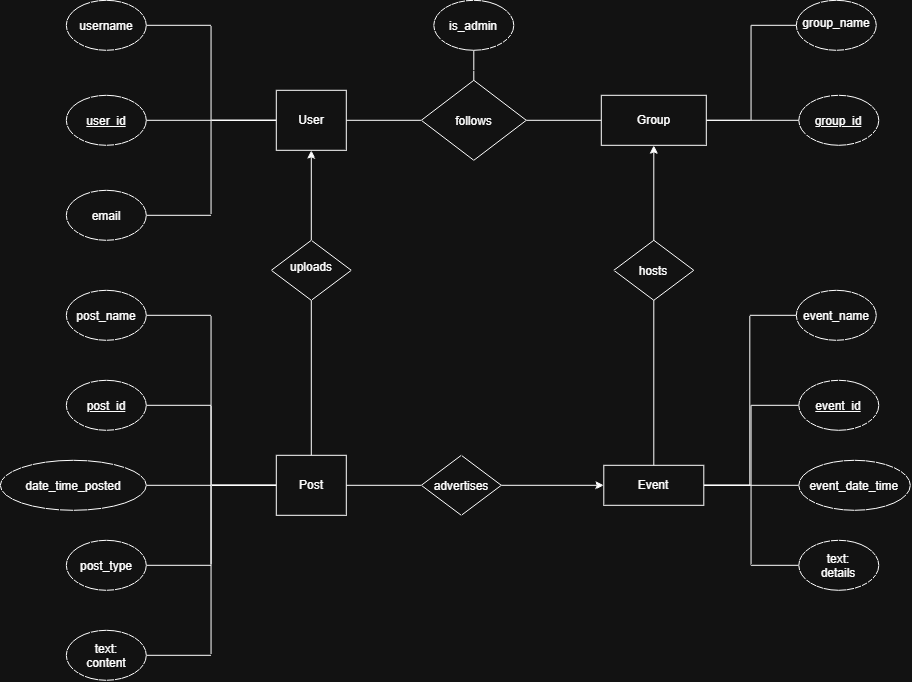

The diagram above was exported from draw.io. Its source (the exported page's mxGraphModel, read from the mxfile embedded in the PNG):
<mxGraphModel dx="2583" dy="779" grid="1" gridSize="10" guides="1" tooltips="1" connect="1" arrows="1" fold="1" page="1" pageScale="1" pageWidth="850" pageHeight="1100" math="0" shadow="0">
  <root>
    <mxCell id="0" />
    <mxCell id="1" parent="0" />
    <mxCell id="F8qiRD2HZ7XJfuLytCIJ-4" edge="1" parent="1" source="F8qiRD2HZ7XJfuLytCIJ-1" style="edgeStyle=orthogonalEdgeStyle;rounded=0;orthogonalLoop=1;jettySize=auto;html=1;endArrow=none;endFill=0;" target="F8qiRD2HZ7XJfuLytCIJ-3" value="">
      <mxGeometry relative="1" as="geometry" />
    </mxCell>
    <mxCell id="F8qiRD2HZ7XJfuLytCIJ-6" edge="1" parent="1" source="F8qiRD2HZ7XJfuLytCIJ-1" style="edgeStyle=elbowEdgeStyle;rounded=0;orthogonalLoop=1;jettySize=auto;html=1;endArrow=none;endFill=0;" target="F8qiRD2HZ7XJfuLytCIJ-5" value="">
      <mxGeometry relative="1" as="geometry" />
    </mxCell>
    <mxCell id="F8qiRD2HZ7XJfuLytCIJ-8" edge="1" parent="1" source="F8qiRD2HZ7XJfuLytCIJ-1" style="edgeStyle=elbowEdgeStyle;rounded=0;orthogonalLoop=1;jettySize=auto;html=1;endArrow=none;endFill=0;" target="F8qiRD2HZ7XJfuLytCIJ-7" value="">
      <mxGeometry relative="1" as="geometry" />
    </mxCell>
    <mxCell id="F8qiRD2HZ7XJfuLytCIJ-10" edge="1" parent="1" source="F8qiRD2HZ7XJfuLytCIJ-1" style="edgeStyle=orthogonalEdgeStyle;rounded=0;orthogonalLoop=1;jettySize=auto;html=1;endArrow=none;endFill=0;" target="F8qiRD2HZ7XJfuLytCIJ-9" value="">
      <mxGeometry relative="1" as="geometry" />
    </mxCell>
    <mxCell id="iWHNsFJXR99wDVRq-xaj-15" edge="1" parent="1" source="F8qiRD2HZ7XJfuLytCIJ-1" style="edgeStyle=none;rounded=0;orthogonalLoop=1;jettySize=auto;html=1;endArrow=none;endFill=0;startArrow=classic;startFill=1;" target="iWHNsFJXR99wDVRq-xaj-14" value="">
      <mxGeometry relative="1" as="geometry" />
    </mxCell>
    <mxCell id="F8qiRD2HZ7XJfuLytCIJ-1" parent="1" style="rounded=0;whiteSpace=wrap;html=1;" value="User" vertex="1">
      <mxGeometry height="60" width="70" x="-184" y="262" as="geometry" />
    </mxCell>
    <mxCell id="F8qiRD2HZ7XJfuLytCIJ-3" parent="1" style="ellipse;whiteSpace=wrap;html=1;shapeInside=1;rounded=0;fontStyle=4" value="user_id" vertex="1">
      <mxGeometry height="50" width="80" x="-394" y="267" as="geometry" />
    </mxCell>
    <mxCell id="F8qiRD2HZ7XJfuLytCIJ-5" parent="1" style="ellipse;whiteSpace=wrap;html=1;shapeInside=1;rounded=0;" value="username" vertex="1">
      <mxGeometry height="50" width="80" x="-394" y="172" as="geometry" />
    </mxCell>
    <mxCell id="F8qiRD2HZ7XJfuLytCIJ-7" parent="1" style="ellipse;whiteSpace=wrap;html=1;shapeInside=1;rounded=0;" value="&lt;span style=&quot;text-decoration-line: inherit; background-color: transparent; color: light-dark(rgb(0, 0, 0), rgb(255, 255, 255));&quot;&gt;email&lt;/span&gt;" vertex="1">
      <mxGeometry height="50" width="80" x="-394" y="362" as="geometry" />
    </mxCell>
    <mxCell id="F8qiRD2HZ7XJfuLytCIJ-12" edge="1" parent="1" source="F8qiRD2HZ7XJfuLytCIJ-9" style="edgeStyle=orthogonalEdgeStyle;rounded=0;orthogonalLoop=1;jettySize=auto;html=1;endArrow=none;endFill=0;" target="F8qiRD2HZ7XJfuLytCIJ-11" value="">
      <mxGeometry relative="1" as="geometry" />
    </mxCell>
    <mxCell id="F8qiRD2HZ7XJfuLytCIJ-18" edge="1" parent="1" source="F8qiRD2HZ7XJfuLytCIJ-9" style="edgeStyle=orthogonalEdgeStyle;rounded=0;orthogonalLoop=1;jettySize=auto;html=1;endArrow=none;endFill=0;" target="F8qiRD2HZ7XJfuLytCIJ-17" value="">
      <mxGeometry relative="1" as="geometry" />
    </mxCell>
    <mxCell id="F8qiRD2HZ7XJfuLytCIJ-9" parent="1" style="rhombus;whiteSpace=wrap;html=1;shapeInside=1;rounded=0;" value="follows" vertex="1">
      <mxGeometry height="80" width="105" x="-39" y="252" as="geometry" />
    </mxCell>
    <mxCell id="F8qiRD2HZ7XJfuLytCIJ-14" edge="1" parent="1" source="F8qiRD2HZ7XJfuLytCIJ-11" style="edgeStyle=elbowEdgeStyle;rounded=0;orthogonalLoop=1;jettySize=auto;html=1;endArrow=none;endFill=0;" target="F8qiRD2HZ7XJfuLytCIJ-13" value="">
      <mxGeometry relative="1" as="geometry" />
    </mxCell>
    <mxCell id="F8qiRD2HZ7XJfuLytCIJ-16" edge="1" parent="1" source="F8qiRD2HZ7XJfuLytCIJ-11" style="edgeStyle=orthogonalEdgeStyle;rounded=0;orthogonalLoop=1;jettySize=auto;html=1;endArrow=none;endFill=0;" target="F8qiRD2HZ7XJfuLytCIJ-15" value="">
      <mxGeometry relative="1" as="geometry" />
    </mxCell>
    <mxCell id="F8qiRD2HZ7XJfuLytCIJ-20" edge="1" parent="1" source="F8qiRD2HZ7XJfuLytCIJ-11" style="edgeStyle=none;rounded=0;orthogonalLoop=1;jettySize=auto;html=1;endArrow=none;endFill=0;startArrow=classic;startFill=1;" target="F8qiRD2HZ7XJfuLytCIJ-19" value="">
      <mxGeometry relative="1" as="geometry" />
    </mxCell>
    <mxCell id="F8qiRD2HZ7XJfuLytCIJ-11" parent="1" style="whiteSpace=wrap;html=1;rounded=0;" value="Group" vertex="1">
      <mxGeometry height="50" width="105" x="141" y="267" as="geometry" />
    </mxCell>
    <mxCell id="F8qiRD2HZ7XJfuLytCIJ-13" parent="1" style="ellipse;whiteSpace=wrap;html=1;shapeInside=1;rounded=0;" value="group_name" vertex="1">
      <mxGeometry height="50" width="80" x="336" y="172" as="geometry" />
    </mxCell>
    <mxCell id="F8qiRD2HZ7XJfuLytCIJ-15" parent="1" style="ellipse;whiteSpace=wrap;html=1;shapeInside=1;rounded=0;fontStyle=4" value="group_id" vertex="1">
      <mxGeometry height="50" width="80" x="338.5" y="267" as="geometry" />
    </mxCell>
    <mxCell id="F8qiRD2HZ7XJfuLytCIJ-17" parent="1" style="ellipse;whiteSpace=wrap;html=1;shapeInside=1;rounded=0;" value="is_admin" vertex="1">
      <mxGeometry height="50" width="80" x="-26.5" y="172" as="geometry" />
    </mxCell>
    <mxCell id="F8qiRD2HZ7XJfuLytCIJ-22" edge="1" parent="1" source="F8qiRD2HZ7XJfuLytCIJ-19" style="edgeStyle=none;rounded=0;orthogonalLoop=1;jettySize=auto;html=1;endArrow=none;endFill=0;" target="F8qiRD2HZ7XJfuLytCIJ-21" value="">
      <mxGeometry relative="1" as="geometry" />
    </mxCell>
    <mxCell id="F8qiRD2HZ7XJfuLytCIJ-19" parent="1" style="rhombus;whiteSpace=wrap;html=1;shapeInside=1;rounded=0;" value="hosts" vertex="1">
      <mxGeometry height="60" width="80" x="153.5" y="412" as="geometry" />
    </mxCell>
    <mxCell id="F8qiRD2HZ7XJfuLytCIJ-31" edge="1" parent="1" source="F8qiRD2HZ7XJfuLytCIJ-21" style="edgeStyle=elbowEdgeStyle;rounded=0;orthogonalLoop=1;jettySize=auto;html=1;endArrow=none;endFill=0;" target="F8qiRD2HZ7XJfuLytCIJ-30" value="">
      <mxGeometry relative="1" as="geometry" />
    </mxCell>
    <mxCell id="F8qiRD2HZ7XJfuLytCIJ-33" edge="1" parent="1" source="F8qiRD2HZ7XJfuLytCIJ-21" style="edgeStyle=elbowEdgeStyle;rounded=0;orthogonalLoop=1;jettySize=auto;html=1;endArrow=none;endFill=0;" target="F8qiRD2HZ7XJfuLytCIJ-32" value="">
      <mxGeometry relative="1" as="geometry" />
    </mxCell>
    <mxCell id="F8qiRD2HZ7XJfuLytCIJ-35" edge="1" parent="1" source="F8qiRD2HZ7XJfuLytCIJ-21" style="edgeStyle=elbowEdgeStyle;rounded=0;orthogonalLoop=1;jettySize=auto;html=1;endArrow=none;endFill=0;" target="F8qiRD2HZ7XJfuLytCIJ-34" value="">
      <mxGeometry relative="1" as="geometry" />
    </mxCell>
    <mxCell id="iWHNsFJXR99wDVRq-xaj-13" edge="1" parent="1" source="F8qiRD2HZ7XJfuLytCIJ-21" style="edgeStyle=elbowEdgeStyle;rounded=0;orthogonalLoop=1;jettySize=auto;html=1;endArrow=none;endFill=0;" target="iWHNsFJXR99wDVRq-xaj-12" value="">
      <mxGeometry relative="1" as="geometry" />
    </mxCell>
    <mxCell id="iWHNsFJXR99wDVRq-xaj-19" edge="1" parent="1" source="F8qiRD2HZ7XJfuLytCIJ-21" style="edgeStyle=none;rounded=0;orthogonalLoop=1;jettySize=auto;html=1;exitX=0;exitY=0.5;exitDx=0;exitDy=0;entryX=1;entryY=0.5;entryDx=0;entryDy=0;endArrow=none;endFill=0;startArrow=classic;startFill=1;" target="iWHNsFJXR99wDVRq-xaj-17">
      <mxGeometry relative="1" as="geometry" />
    </mxCell>
    <mxCell id="F8qiRD2HZ7XJfuLytCIJ-21" parent="1" style="whiteSpace=wrap;html=1;rounded=0;" value="Event" vertex="1">
      <mxGeometry height="40" width="100" x="143.5" y="637" as="geometry" />
    </mxCell>
    <mxCell id="F8qiRD2HZ7XJfuLytCIJ-25" edge="1" parent="1" source="F8qiRD2HZ7XJfuLytCIJ-23" style="edgeStyle=elbowEdgeStyle;rounded=0;orthogonalLoop=1;jettySize=auto;html=1;endArrow=none;endFill=0;" target="F8qiRD2HZ7XJfuLytCIJ-24" value="">
      <mxGeometry relative="1" as="geometry" />
    </mxCell>
    <mxCell id="F8qiRD2HZ7XJfuLytCIJ-27" edge="1" parent="1" source="F8qiRD2HZ7XJfuLytCIJ-23" style="edgeStyle=elbowEdgeStyle;rounded=0;orthogonalLoop=1;jettySize=auto;html=1;endArrow=none;endFill=0;" target="F8qiRD2HZ7XJfuLytCIJ-26" value="">
      <mxGeometry relative="1" as="geometry" />
    </mxCell>
    <mxCell id="F8qiRD2HZ7XJfuLytCIJ-29" edge="1" parent="1" source="F8qiRD2HZ7XJfuLytCIJ-23" style="edgeStyle=elbowEdgeStyle;rounded=0;orthogonalLoop=1;jettySize=auto;html=1;endArrow=none;endFill=0;" target="F8qiRD2HZ7XJfuLytCIJ-28" value="">
      <mxGeometry relative="1" as="geometry" />
    </mxCell>
    <mxCell id="iWHNsFJXR99wDVRq-xaj-6" edge="1" parent="1" source="F8qiRD2HZ7XJfuLytCIJ-23" style="edgeStyle=elbowEdgeStyle;rounded=0;orthogonalLoop=1;jettySize=auto;html=1;endArrow=none;endFill=0;" target="iWHNsFJXR99wDVRq-xaj-5" value="">
      <mxGeometry relative="1" as="geometry" />
    </mxCell>
    <mxCell id="iWHNsFJXR99wDVRq-xaj-8" edge="1" parent="1" source="F8qiRD2HZ7XJfuLytCIJ-23" style="edgeStyle=elbowEdgeStyle;rounded=0;orthogonalLoop=1;jettySize=auto;html=1;endArrow=none;endFill=0;" target="iWHNsFJXR99wDVRq-xaj-7" value="">
      <mxGeometry relative="1" as="geometry" />
    </mxCell>
    <mxCell id="iWHNsFJXR99wDVRq-xaj-16" edge="1" parent="1" source="F8qiRD2HZ7XJfuLytCIJ-23" style="edgeStyle=none;rounded=0;orthogonalLoop=1;jettySize=auto;html=1;exitX=0.5;exitY=0;exitDx=0;exitDy=0;entryX=0.5;entryY=1;entryDx=0;entryDy=0;endArrow=none;endFill=0;" target="iWHNsFJXR99wDVRq-xaj-14">
      <mxGeometry relative="1" as="geometry" />
    </mxCell>
    <mxCell id="iWHNsFJXR99wDVRq-xaj-18" edge="1" parent="1" source="F8qiRD2HZ7XJfuLytCIJ-23" style="edgeStyle=none;rounded=0;orthogonalLoop=1;jettySize=auto;html=1;startArrow=none;startFill=0;endArrow=none;endFill=0;" target="iWHNsFJXR99wDVRq-xaj-17" value="">
      <mxGeometry relative="1" as="geometry" />
    </mxCell>
    <mxCell id="F8qiRD2HZ7XJfuLytCIJ-23" parent="1" style="rounded=0;whiteSpace=wrap;html=1;" value="Post" vertex="1">
      <mxGeometry height="60" width="70" x="-184" y="627" as="geometry" />
    </mxCell>
    <mxCell id="F8qiRD2HZ7XJfuLytCIJ-24" parent="1" style="ellipse;whiteSpace=wrap;html=1;shapeInside=1;rounded=0;fontStyle=4" value="post_id" vertex="1">
      <mxGeometry height="50" width="80" x="-394" y="552" as="geometry" />
    </mxCell>
    <mxCell id="F8qiRD2HZ7XJfuLytCIJ-26" parent="1" style="ellipse;whiteSpace=wrap;html=1;shapeInside=1;rounded=0;" value="date_time_posted" vertex="1">
      <mxGeometry height="50" width="146" x="-460" y="632" as="geometry" />
    </mxCell>
    <mxCell id="F8qiRD2HZ7XJfuLytCIJ-28" parent="1" style="ellipse;whiteSpace=wrap;html=1;shapeInside=1;rounded=0;" value="text: content" vertex="1">
      <mxGeometry height="50" width="80" x="-394" y="802" as="geometry" />
    </mxCell>
    <mxCell id="F8qiRD2HZ7XJfuLytCIJ-30" parent="1" style="ellipse;whiteSpace=wrap;html=1;shapeInside=1;rounded=0;fontStyle=4" value="event_id" vertex="1">
      <mxGeometry height="50" width="80" x="338.5" y="552" as="geometry" />
    </mxCell>
    <mxCell id="F8qiRD2HZ7XJfuLytCIJ-32" parent="1" style="ellipse;whiteSpace=wrap;html=1;shapeInside=1;rounded=0;" value="event_date_time" vertex="1">
      <mxGeometry height="50" width="111.5" x="338.5" y="632" as="geometry" />
    </mxCell>
    <mxCell id="F8qiRD2HZ7XJfuLytCIJ-34" parent="1" style="ellipse;whiteSpace=wrap;html=1;shapeInside=1;rounded=0;" value="text: details" vertex="1">
      <mxGeometry height="50" width="80" x="338.5" y="712" as="geometry" />
    </mxCell>
    <mxCell id="iWHNsFJXR99wDVRq-xaj-5" parent="1" style="ellipse;whiteSpace=wrap;html=1;shapeInside=1;rounded=0;" value="post_name" vertex="1">
      <mxGeometry height="50" width="80" x="-394" y="462" as="geometry" />
    </mxCell>
    <mxCell id="iWHNsFJXR99wDVRq-xaj-7" parent="1" style="ellipse;whiteSpace=wrap;html=1;shapeInside=1;rounded=0;" value="post_type" vertex="1">
      <mxGeometry height="50" width="80" x="-394" y="712" as="geometry" />
    </mxCell>
    <mxCell id="iWHNsFJXR99wDVRq-xaj-12" parent="1" style="ellipse;whiteSpace=wrap;html=1;shapeInside=1;rounded=0;" value="event_name" vertex="1">
      <mxGeometry height="50" width="80" x="336" y="462" as="geometry" />
    </mxCell>
    <mxCell id="iWHNsFJXR99wDVRq-xaj-14" parent="1" style="rhombus;whiteSpace=wrap;html=1;shapeInside=1;rounded=0;" value="uploads" vertex="1">
      <mxGeometry height="60" width="80" x="-189" y="412" as="geometry" />
    </mxCell>
    <mxCell id="iWHNsFJXR99wDVRq-xaj-17" parent="1" style="rhombus;whiteSpace=wrap;html=1;shapeInside=1;rounded=0;" value="advertises" vertex="1">
      <mxGeometry height="60" width="80" x="-39" y="627" as="geometry" />
    </mxCell>
  </root>
</mxGraphModel>